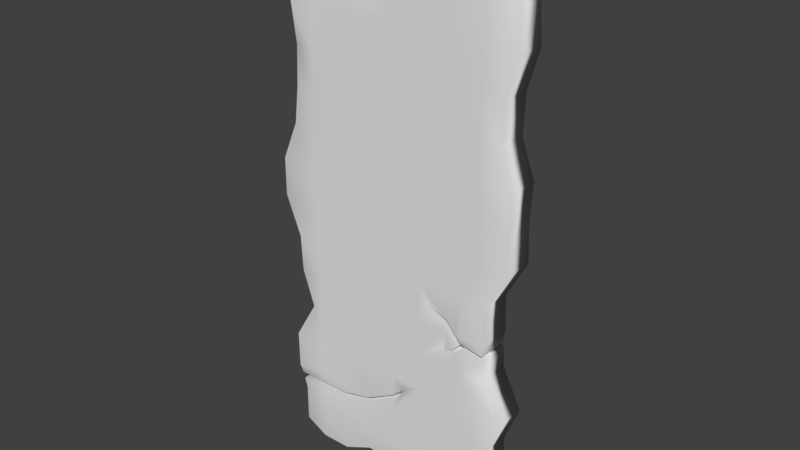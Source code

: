 # Source: Stone_tablet_01.blend  (saved by Blender 2.79.0; exported with 4.5.12 LTS)
import bpy
from mathutils import Matrix  # noqa: F401  (used for matrix-valued properties, if any)

bpy.ops.wm.read_factory_settings(use_empty=True)
scene = bpy.context.scene
scene.name = 'Scene'

# ---- collections
col_collection_1 = bpy.data.collections.new('Collection 1'); scene.collection.children.link(col_collection_1)

# ---- materials (node trees are filled in below, after node groups)
mat_material = bpy.data.materials.new('Material')
mat_material.alpha_threshold = 0.0
mat_material.use_transparent_shadow = False
mat_material.roughness = 0.5
mat_material.line_color = (0.0, 0.0, 0.0, 1.0)

# ---- material node trees

# ---- world
world_world = bpy.data.worlds.new('World'); scene.world = world_world
world_world.color = (0.05088, 0.05088, 0.05088)
world_world.use_sun_shadow = False
world_world.sun_shadow_jitter_overblur = 0.0
world_world.cycles.sampling_method = 'MANUAL'

# ---- meshes
me_cube = bpy.data.meshes.new('Cube')
me_cube.from_pydata([(0.9146, -0.8846, -1.0), (-0.9394, -1.0, -0.9547), (0.9288, -0.8219, 0.9542), (-1.0, -1.0, 1.0), (0.8719, -0.9231, -0.8571), (0.8719, -1.064, -0.7143), (1.0, -1.0, -0.5714), (0.8292, -0.8076, -0.4286), (0.8292, -1.09, -0.2857), (0.8292, -1.0, -0.1429), (1.0, -1.0, -2.98e-08), (1.0, -1.064, 0.1429), (1.0, -1.0, 0.2857), (0.9091, -0.9359, 0.4286), (0.9091, -1.0, 0.5714), (1.0, -0.8813, 0.7143), (1.0, -0.8738, 0.8571), (-0.9394, -1.0, -0.8118), (-1.0, -1.053, -0.7143), (-1.0, -1.071, -0.5714), (-0.8334, -0.9466, -0.4286), (-0.9243, -1.0, -0.2857), (-0.9243, -1.071, -0.1429), (-1.071, -1.0, -2.98e-08), (-1.071, -1.0, 0.1429), (-0.9549, -0.9198, 0.2857), (-0.9016, -1.0, 0.4286), (-0.9016, -0.9377, 0.5714), (-0.9016, -1.125, 0.7143), (-1.0, -1.0, 0.8571), (0.75, -0.8718, -1.025), (0.5, -0.8718, -1.041), (0.25, -1.0, -1.0), (-5.96e-08, -1.0, -0.9454), (-0.25, -1.0, -0.9454), (-0.5, -1.0, -1.0), (-0.75, -1.0, -1.0), (0.75, -0.8738, 1.0), (0.5, -1.0, 0.964), (0.25, -1.0, 0.964), (-4.917e-07, -1.0, 0.964), (-0.25, -0.8961, 1.0), (-0.5, -0.8738, 1.056), (-0.75, -0.902, 1.056), (-0.5, -1.0, 0.8074), (-0.5, -1.0, 0.8242), (-0.75, -1.0, 0.816), (-0.75, -1.0, 0.8282), (-0.9854, -1.0, 0.8359), (-0.9718, -1.0, 0.8162), (-4.321e-07, -1.0, 0.8056), (-0.25, -1.0, 0.7847), (-0.25, -1.0, 0.7992), (0.75, -1.0, -0.8571), (0.5, -1.0, -0.8571), (0.25, -1.0, -0.8571), (-5.96e-08, -1.0, -0.8571), (-0.25, -1.0, -0.8571), (-0.5, -1.0, -0.8571), (-0.75, -1.0, -0.8571), (0.75, -1.0, -0.7143), (0.5, -1.0, -0.7143), (0.25, -1.0, -0.7143), (-1.192e-07, -1.0, -0.7143), (-0.25, -1.0, -0.7143), (-0.5, -1.0, -0.7143), (-0.75, -1.0, -0.7143), (0.75, -1.0, -0.5714), (0.5, -1.0, -0.5714), (0.25, -1.0, -0.5714), (-1.788e-07, -1.0, -0.5714), (-0.25, -1.0, -0.5714), (-0.5, -1.0, -0.5714), (-0.75, -1.0, -0.5714), (0.629, -1.0, -0.4286), (0.5, -1.0, -0.4286), (0.25, -1.0, -0.4286), (-2.086e-07, -1.0, -0.4286), (-0.25, -1.0, -0.4286), (-0.5, -1.0, -0.4286), (-0.75, -1.0, -0.4286), (0.629, -1.0, -0.2857), (0.5, -1.0, -0.2857), (0.25, -1.0, -0.2857), (-2.086e-07, -1.0, -0.2857), (-0.25, -1.0, -0.2857), (-0.5, -1.0, -0.2857), (-0.75, -1.0, -0.2857), (0.629, -1.0, -0.1429), (0.5, -1.0, -0.1429), (0.25, -1.0, -0.1429), (-2.533e-07, -1.0, -0.1429), (-0.25, -1.0, -0.1429), (-0.5, -1.0, -0.1429), (-0.75, -1.0, -0.1429), (0.75, -1.0, -2.98e-08), (0.5, -1.0, -2.98e-08), (0.25, -1.0, -2.98e-08), (-2.533e-07, -1.0, -2.98e-08), (-0.25, -1.0, -2.98e-08), (-0.5, -1.0, -2.98e-08), (-0.75, -1.0, -2.98e-08), (0.75, -1.0, 0.1429), (0.5, -1.0, 0.1429), (0.25, -1.0, 0.1429), (-3.129e-07, -1.0, 0.1429), (-0.25, -1.0, 0.1429), (-0.5, -1.0, 0.1429), (-0.75, -1.0, 0.1429), (0.75, -1.0, 0.2857), (0.5, -1.0, 0.2857), (0.25, -1.0, 0.2857), (-3.129e-07, -1.0, 0.2857), (-0.25, -1.0, 0.2857), (-0.5, -1.0, 0.2857), (-0.75, -1.0, 0.2857), (0.75, -1.0, 0.4286), (0.5, -1.0, 0.4286), (0.25, -1.0, 0.4286), (-3.427e-07, -1.0, 0.4286), (-0.25, -1.0, 0.4286), (-0.5, -1.0, 0.4286), (-0.75, -1.0, 0.4286), (0.75, -1.0, 0.5714), (0.5, -1.0, 0.5714), (0.25, -1.0, 0.5714), (-4.321e-07, -1.0, 0.5714), (-0.25, -1.0, 0.5714), (-0.5, -1.0, 0.5714), (-0.75, -1.0, 0.5714), (0.75, -1.0, 0.7143), (0.5, -1.0, 0.7143), (0.25, -1.0, 0.7143), (-4.321e-07, -1.0, 0.7143), (-0.25, -1.0, 0.7143), (-0.5, -1.0, 0.7143), (-0.75, -1.0, 0.7143), (0.75, -1.0, 0.8571), (0.5, -1.0, 0.8571), (0.25, -1.0, 0.8571), (-4.321e-07, -1.0, 0.8571), (-0.25, -1.0, 0.8571), (-0.5, -1.0, 0.8571), (-0.75, -1.0, 0.8571), (0.5929, -1.0, -0.2857), (0.5506, -1.0, -0.2857), (0.5, -1.0, -0.2389), (0.5, -1.0, -0.2572), (0.5, -1.0, -0.356), (0.5, -1.0, -0.357), (0.8292, -1.0, -0.3405), (0.8292, -1.0, -0.3243), (0.629, -1.0, -0.3081), (0.629, -1.0, -0.3376), (0.6144, -1.0, -0.3217), (0.5686, -1.0, -0.3467), (0.5886, -1.0, -0.3546), (0.3426, -1.0, -0.2111), (0.4914, -1.0, -0.3572), (0.6544, -1.0, -0.3269), (-0.9639, -1.0, -0.7724), (-0.9793, -1.0, -0.7476), (-0.5, -1.0, -0.7446), (-0.5, -1.0, -0.7692), (-0.25, -1.0, -0.7313), (-1.46e-07, -1.0, -0.6501), (-1.396e-07, -1.0, -0.6653), (-0.75, -1.0, -0.7469), (-0.75, -1.0, -0.773), (-0.1854, -1.0, -0.7143), (0.1122, -1.0, -0.6063), (0.02985, -1.0, -0.6574), (-0.6375, -1.0, -0.7465), (0.9146, 0.2188, -1.0), (-0.9394, 0.2856, -0.9547), (0.9288, 0.2188, 0.9542), (-1.0, 0.0585, 1.0), (0.8719, 0.2188, -0.8571), (0.8719, 0.2701, -0.7143), (1.0, 0.2188, -0.5714), (0.8292, 0.2957, -0.4286), (0.8292, 0.2829, -0.2857), (0.8292, 0.2188, -0.1429), (1.0, 0.2188, -2.98e-08), (1.0, 0.129, 0.1429), (1.0, 0.2573, 0.2857), (0.9091, 0.129, 0.4286), (0.9091, 0.2188, 0.5714), (1.0, 0.2188, 0.7143), (1.0, 0.05553, 0.8571), (-0.9394, 0.1668, -0.8118), (-1.0, 0.2615, -0.7143), (-1.0, 0.1547, -0.5714), (-0.8334, 0.144, -0.4286), (-0.9243, 0.3043, -0.2857), (-0.9243, 0.1974, -0.1429), (-1.071, 0.2829, -2.98e-08), (-1.071, 0.2509, 0.1429), (-0.9549, 0.144, 0.2857), (-0.9016, 0.2829, 0.4286), (-0.9016, 0.2722, 0.5714), (-0.9016, 0.1208, 0.7143), (-1.0, 0.1297, 0.8571), (0.75, 0.2188, -1.025), (0.5, 0.2188, -1.041), (0.25, 0.2188, -1.0), (-5.96e-08, 0.2188, -0.9454), (-0.25, 0.2188, -0.9454), (-0.5, 0.2188, -1.0), (-0.75, 0.2188, -1.0), (0.75, 0.2188, 1.0), (0.5, 0.2188, 0.964), (0.25, 0.2188, 0.964), (-4.917e-07, 0.2188, 0.964), (-0.25, 0.2188, 1.0), (-0.5, 0.2188, 1.056), (-0.75, -0.01275, 1.056), (-0.5, 0.2188, 0.8074), (-0.5, 0.2188, 0.8242), (-0.75, 0.2188, 0.816), (-0.75, 0.2188, 0.8282), (-0.9854, 0.1921, 0.8359), (-0.9718, 0.2188, 0.8162), (-4.321e-07, 0.2188, 0.8056), (-0.25, 0.2188, 0.7847), (-0.25, 0.2188, 0.7992), (0.75, 0.2188, -0.8571), (0.5, 0.2188, -0.8571), (0.25, 0.2188, -0.8571), (-5.96e-08, 0.2188, -0.8571), (-0.25, 0.2188, -0.8571), (-0.5, 0.2188, -0.8571), (-0.75, 0.2188, -0.8571), (0.75, 0.2188, -0.7143), (0.5, 0.2188, -0.7143), (0.25, 0.2188, -0.7143), (-1.192e-07, 0.2188, -0.7143), (-0.25, 0.2188, -0.7143), (-0.5, 0.2188, -0.7143), (-0.75, 0.2188, -0.7143), (0.75, 0.2188, -0.5714), (0.5, 0.2188, -0.5714), (0.25, 0.2188, -0.5714), (-1.788e-07, 0.2188, -0.5714), (-0.25, 0.2188, -0.5714), (-0.5, 0.2188, -0.5714), (-0.75, 0.2188, -0.5714), (0.629, 0.2188, -0.4286), (0.5, 0.2188, -0.4286), (0.25, 0.2188, -0.4286), (-2.086e-07, 0.2188, -0.4286), (-0.25, 0.2188, -0.4286), (-0.5, 0.2188, -0.4286), (-0.75, 0.2188, -0.4286), (0.629, 0.2188, -0.2857), (0.5, 0.2188, -0.2857), (0.25, 0.2188, -0.2857), (-2.086e-07, 0.2188, -0.2857), (-0.25, 0.2188, -0.2857), (-0.5, 0.2188, -0.2857), (-0.75, 0.2188, -0.2857), (0.629, 0.2188, -0.1429), (0.5, 0.2188, -0.1429), (0.25, 0.2188, -0.1429), (-2.533e-07, 0.2188, -0.1429), (-0.25, 0.2188, -0.1429), (-0.5, 0.2188, -0.1429), (-0.75, 0.2188, -0.1429), (0.75, 0.2188, -2.98e-08), (0.5, 0.2188, -2.98e-08), (0.25, 0.2188, -2.98e-08), (-2.533e-07, 0.2188, -2.98e-08), (-0.25, 0.2188, -2.98e-08), (-0.5, 0.2188, -2.98e-08), (-0.75, 0.2188, -2.98e-08), (0.75, 0.2188, 0.1429), (0.5, 0.2188, 0.1429), (0.25, 0.2188, 0.1429), (-3.129e-07, 0.2188, 0.1429), (-0.25, 0.2188, 0.1429), (-0.5, 0.2188, 0.1429), (-0.75, 0.2188, 0.1429), (0.75, 0.2188, 0.2857), (0.5, 0.2188, 0.2857), (0.25, 0.2188, 0.2857), (-3.129e-07, 0.2188, 0.2857), (-0.25, 0.2188, 0.2857), (-0.5, 0.2188, 0.2857), (-0.75, 0.2188, 0.2857), (0.75, 0.2188, 0.4286), (0.5, 0.2188, 0.4286), (0.25, 0.2188, 0.4286), (-3.427e-07, 0.2188, 0.4286), (-0.25, 0.2188, 0.4286), (-0.5, 0.2188, 0.4286), (-0.75, 0.2188, 0.4286), (0.75, 0.2188, 0.5714), (0.5, 0.2188, 0.5714), (0.25, 0.2188, 0.5714), (-4.321e-07, 0.2188, 0.5714), (-0.25, 0.2188, 0.5714), (-0.5, 0.2188, 0.5714), (-0.75, 0.2188, 0.5714), (0.75, 0.2188, 0.7143), (0.5, 0.2188, 0.7143), (0.25, 0.2188, 0.7143), (-4.321e-07, 0.2188, 0.7143), (-0.25, 0.2188, 0.7143), (-0.5, 0.2188, 0.7143), (-0.75, 0.2188, 0.7143), (0.75, 0.2188, 0.8571), (0.5, 0.2188, 0.8571), (0.25, 0.2188, 0.8571), (-4.321e-07, 0.2188, 0.8571), (-0.25, 0.2188, 0.8571), (-0.5, 0.2188, 0.8571), (-0.75, 0.2188, 0.8571), (0.5929, 0.2188, -0.2857), (0.5506, 0.2188, -0.2857), (0.5, 0.2188, -0.2389), (0.5, 0.2188, -0.2572), (0.5, 0.2188, -0.356), (0.5, 0.2188, -0.357), (0.8292, 0.2188, -0.3405), (0.8292, 0.1675, -0.3243), (0.629, 0.2188, -0.3081), (0.629, 0.2188, -0.3376), (0.6144, 0.2188, -0.3217), (0.5686, 0.2188, -0.3467), (0.5886, 0.2188, -0.3546), (0.3426, 0.2188, -0.2111), (0.4914, 0.2188, -0.3572), (0.6544, 0.2188, -0.3269), (-0.9639, 0.2188, -0.7724), (-0.9793, 0.1654, -0.7476), (-0.5, 0.2188, -0.7446), (-0.5, 0.2188, -0.7692), (-0.25, 0.2188, -0.7313), (-1.46e-07, 0.2188, -0.6501), (-1.396e-07, 0.2188, -0.6653), (-0.75, 0.2188, -0.7469), (-0.75, 0.2188, -0.773), (-0.1854, 0.2188, -0.7143), (0.1122, 0.2188, -0.6063), (0.02985, 0.2188, -0.6574), (-0.6375, 0.2188, -0.7465)], [], [(143, 29, 3, 43), (36, 1, 17, 59), (59, 17, 160, 168), (66, 18, 19, 73), (73, 19, 20, 80), (80, 20, 21, 87), (87, 21, 22, 94), (94, 22, 23, 101), (101, 23, 24, 108), (108, 24, 25, 115), (115, 25, 26, 122), (122, 26, 27, 129), (129, 27, 28, 136), (136, 28, 49, 46), (15, 130, 137, 16), (130, 131, 138, 137), (131, 132, 139, 138), (132, 133, 50, 140, 139), (133, 134, 51, 50), (134, 135, 44, 51), (135, 136, 46, 44), (14, 123, 130, 15), (123, 124, 131, 130), (124, 125, 132, 131), (125, 126, 133, 132), (126, 127, 134, 133), (127, 128, 135, 134), (128, 129, 136, 135), (13, 116, 123, 14), (116, 117, 124, 123), (117, 118, 125, 124), (118, 119, 126, 125), (119, 120, 127, 126), (120, 121, 128, 127), (121, 122, 129, 128), (12, 109, 116, 13), (109, 110, 117, 116), (110, 111, 118, 117), (111, 112, 119, 118), (112, 113, 120, 119), (113, 114, 121, 120), (114, 115, 122, 121), (11, 102, 109, 12), (102, 103, 110, 109), (103, 104, 111, 110), (104, 105, 112, 111), (105, 106, 113, 112), (106, 107, 114, 113), (107, 108, 115, 114), (10, 95, 102, 11), (95, 96, 103, 102), (96, 97, 104, 103), (97, 98, 105, 104), (98, 99, 106, 105), (99, 100, 107, 106), (100, 101, 108, 107), (9, 88, 95, 10), (88, 89, 96, 95), (89, 90, 97, 96), (90, 91, 98, 97), (91, 92, 99, 98), (92, 93, 100, 99), (93, 94, 101, 100), (8, 81, 88, 9), (81, 144, 146, 89, 88), (82, 83, 90, 89, 146, 157, 147), (83, 84, 91, 90), (84, 85, 92, 91), (85, 86, 93, 92), (86, 87, 94, 93), (7, 74, 153, 159, 150), (74, 75, 149, 156, 153), (75, 76, 83, 82, 148, 158, 149), (76, 77, 84, 83), (77, 78, 85, 84), (78, 79, 86, 85), (79, 80, 87, 86), (6, 67, 74, 7), (67, 68, 75, 74), (68, 69, 76, 75), (69, 70, 77, 76), (70, 71, 78, 77), (71, 72, 79, 78), (72, 73, 80, 79), (5, 60, 67, 6), (60, 61, 68, 67), (61, 62, 69, 68), (62, 63, 166, 171, 170, 165, 70, 69), (63, 169, 166), (64, 65, 72, 71), (65, 66, 73, 72), (4, 53, 60, 5), (53, 54, 61, 60), (54, 55, 62, 61), (55, 56, 63, 62), (56, 57, 164, 169, 63), (57, 58, 163, 164), (58, 59, 168, 163), (0, 30, 53, 4), (30, 31, 54, 53), (31, 32, 55, 54), (32, 33, 56, 55), (33, 34, 57, 56), (34, 35, 58, 57), (35, 36, 59, 58), (47, 143, 142, 45), (45, 142, 141, 52), (52, 141, 140, 50), (48, 29, 143, 47), (16, 137, 37, 2), (137, 138, 38, 37), (138, 139, 39, 38), (139, 140, 40, 39), (140, 141, 41, 40), (141, 142, 42, 41), (142, 143, 43, 42), (145, 82, 147), (64, 71, 70, 165), (148, 82, 145, 154, 155), (144, 81, 152), (152, 81, 8, 151), (162, 65, 64), (167, 66, 65, 162, 172), (161, 18, 66, 167), (316, 216, 176, 202), (209, 232, 190, 174), (232, 341, 333, 190), (239, 246, 192, 191), (246, 253, 193, 192), (253, 260, 194, 193), (260, 267, 195, 194), (267, 274, 196, 195), (274, 281, 197, 196), (281, 288, 198, 197), (288, 295, 199, 198), (295, 302, 200, 199), (302, 309, 201, 200), (309, 219, 222, 201), (188, 189, 310, 303), (303, 310, 311, 304), (304, 311, 312, 305), (305, 312, 313, 223, 306), (306, 223, 224, 307), (307, 224, 217, 308), (308, 217, 219, 309), (187, 188, 303, 296), (296, 303, 304, 297), (297, 304, 305, 298), (298, 305, 306, 299), (299, 306, 307, 300), (300, 307, 308, 301), (301, 308, 309, 302), (186, 187, 296, 289), (289, 296, 297, 290), (290, 297, 298, 291), (291, 298, 299, 292), (292, 299, 300, 293), (293, 300, 301, 294), (294, 301, 302, 295), (185, 186, 289, 282), (282, 289, 290, 283), (283, 290, 291, 284), (284, 291, 292, 285), (285, 292, 293, 286), (286, 293, 294, 287), (287, 294, 295, 288), (184, 185, 282, 275), (275, 282, 283, 276), (276, 283, 284, 277), (277, 284, 285, 278), (278, 285, 286, 279), (279, 286, 287, 280), (280, 287, 288, 281), (183, 184, 275, 268), (268, 275, 276, 269), (269, 276, 277, 270), (270, 277, 278, 271), (271, 278, 279, 272), (272, 279, 280, 273), (273, 280, 281, 274), (182, 183, 268, 261), (261, 268, 269, 262), (262, 269, 270, 263), (263, 270, 271, 264), (264, 271, 272, 265), (265, 272, 273, 266), (266, 273, 274, 267), (181, 182, 261, 254), (254, 261, 262, 319, 317), (255, 320, 330, 319, 262, 263, 256), (256, 263, 264, 257), (257, 264, 265, 258), (258, 265, 266, 259), (259, 266, 267, 260), (180, 323, 332, 326, 247), (247, 326, 329, 322, 248), (248, 322, 331, 321, 255, 256, 249), (249, 256, 257, 250), (250, 257, 258, 251), (251, 258, 259, 252), (252, 259, 260, 253), (179, 180, 247, 240), (240, 247, 248, 241), (241, 248, 249, 242), (242, 249, 250, 243), (243, 250, 251, 244), (244, 251, 252, 245), (245, 252, 253, 246), (178, 179, 240, 233), (233, 240, 241, 234), (234, 241, 242, 235), (235, 242, 243, 338, 343, 344, 339, 236), (236, 339, 342), (237, 244, 245, 238), (238, 245, 246, 239), (177, 178, 233, 226), (226, 233, 234, 227), (227, 234, 235, 228), (228, 235, 236, 229), (229, 236, 342, 337, 230), (230, 337, 336, 231), (231, 336, 341, 232), (173, 177, 226, 203), (203, 226, 227, 204), (204, 227, 228, 205), (205, 228, 229, 206), (206, 229, 230, 207), (207, 230, 231, 208), (208, 231, 232, 209), (220, 218, 315, 316), (218, 225, 314, 315), (225, 223, 313, 314), (221, 220, 316, 202), (189, 175, 210, 310), (310, 210, 211, 311), (311, 211, 212, 312), (312, 212, 213, 313), (313, 213, 214, 314), (314, 214, 215, 315), (315, 215, 216, 316), (318, 320, 255), (237, 338, 243, 244), (321, 328, 327, 318, 255), (317, 325, 254), (325, 324, 181, 254), (335, 237, 238), (340, 345, 335, 238, 239), (334, 340, 239, 191), (172, 162, 335, 345), (145, 147, 320, 318), (0, 4, 177, 173), (50, 51, 224, 223), (163, 168, 341, 336), (144, 152, 325, 317), (4, 5, 178, 177), (46, 49, 222, 219), (161, 167, 340, 334), (154, 145, 318, 327), (5, 6, 179, 178), (44, 46, 219, 217), (168, 160, 333, 341), (155, 154, 327, 328), (6, 7, 180, 179), (51, 44, 217, 224), (148, 155, 328, 321), (151, 8, 181, 324), (156, 149, 322, 329), (8, 9, 182, 181), (49, 28, 201, 222), (153, 156, 329, 326), (9, 10, 183, 182), (52, 50, 223, 225), (157, 146, 319, 330), (10, 11, 184, 183), (48, 47, 220, 221), (147, 157, 330, 320), (11, 12, 185, 184), (47, 45, 218, 220), (158, 148, 321, 331), (12, 13, 186, 185), (45, 52, 225, 218), (149, 158, 331, 322), (13, 14, 187, 186), (152, 151, 324, 325), (14, 15, 188, 187), (159, 153, 326, 332), (15, 16, 189, 188), (30, 0, 173, 203), (150, 159, 332, 323), (17, 1, 174, 190), (31, 30, 203, 204), (18, 161, 334, 191), (32, 31, 204, 205), (19, 18, 191, 192), (33, 32, 205, 206), (20, 19, 192, 193), (34, 33, 206, 207), (165, 170, 343, 338), (21, 20, 193, 194), (35, 34, 207, 208), (170, 171, 344, 343), (22, 21, 194, 195), (36, 35, 208, 209), (171, 166, 339, 344), (23, 22, 195, 196), (2, 37, 210, 175), (64, 165, 338, 237), (24, 23, 196, 197), (37, 38, 211, 210), (166, 169, 342, 339), (25, 24, 197, 198), (38, 39, 212, 211), (169, 164, 337, 342), (26, 25, 198, 199), (7, 150, 323, 180), (1, 36, 209, 174), (39, 40, 213, 212), (162, 64, 237, 335), (27, 26, 199, 200), (16, 2, 175, 189), (40, 41, 214, 213), (164, 163, 336, 337), (28, 27, 200, 201), (160, 17, 190, 333), (3, 29, 202, 176), (41, 42, 215, 214), (167, 172, 345, 340), (29, 48, 221, 202), (146, 144, 317, 319), (43, 3, 176, 216), (42, 43, 216, 215)])
me_cube.polygons.foreach_set('use_smooth', [True] * 331)
me_cube.materials.append(mat_material)
me_cube.use_remesh_preserve_volume = False
me_cube.use_remesh_preserve_attributes = False
me_cube.use_mirror_vertex_groups = False
me_cube.update()

# ---- objects
ob_tablet_body = bpy.data.objects.new('tablet body', me_cube)

# ---- transforms, parenting, visibility, modifiers, constraints
ob_tablet_body.location = (0.0, 0.0, 3.659)
ob_tablet_body.scale = (1.685, 0.3758, 3.662)
ob_tablet_body.lock_rotations_4d = False
ob_tablet_body.empty_display_type = 'ARROWS'
ob_tablet_body.lineart.crease_threshold = 0.0

# ---- collection membership
col_collection_1.objects.link(ob_tablet_body)

# ---- scene / render settings (as saved in the file)
scene.frame_start = 1; scene.frame_end = 250; scene.frame_set(1)
scene.render.engine = 'BLENDER_EEVEE_NEXT'
scene.render.resolution_percentage = 50
scene.render.dither_intensity = 0.0
scene.cycles.use_denoising = False
scene.cycles.samples = 128
scene.cycles.sampling_pattern = 'TABULATED_SOBOL'
scene.cycles.use_adaptive_sampling = False
scene.cycles.use_light_tree = False
scene.cycles.blur_glossy = 0.0
scene.cycles.sample_clamp_indirect = 0.0
scene.view_settings.view_transform = 'Standard'
bpy.context.view_layer.update()

# ---- added for rendering (the .blend has no active camera and no usable light): camera, sun
cam_auto = bpy.data.cameras.new('AutoCamera')
cam_auto.lens = 50.0
cam_auto.sensor_width = 36.0
cam_auto.clip_end = 1000.0
ob_auto_camera = bpy.data.objects.new('AutoCamera', cam_auto)
scene.collection.objects.link(ob_auto_camera)
ob_auto_camera.location = (7.75777, -9.53541, 9.94047)
ob_auto_camera.rotation_euler = (1.09748, -7.21219e-08, 0.694738)
scene.camera = ob_auto_camera
light_auto_sun = bpy.data.lights.new('AutoSun', 'SUN')
light_auto_sun.energy = 3.0
light_auto_sun.angle = 0.0523599
ob_auto_sun = bpy.data.objects.new('AutoSun', light_auto_sun)
scene.collection.objects.link(ob_auto_sun)
ob_auto_sun.rotation_euler = (0.872665, 0.174533, 0.523599)
bpy.context.view_layer.update()
